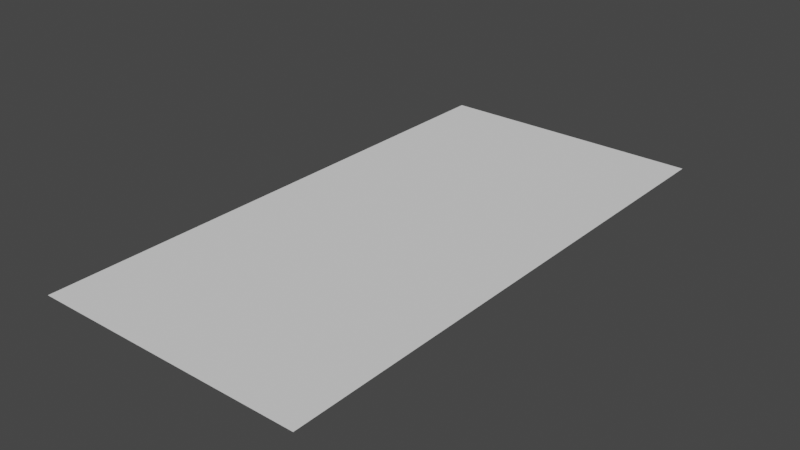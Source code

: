 # Source: beam_plane.blend  (saved by Blender 3.3.6; exported with 4.5.12 LTS)
import bpy
from mathutils import Matrix  # noqa: F401  (used for matrix-valued properties, if any)

bpy.ops.wm.read_factory_settings(use_empty=True)
scene = bpy.context.scene
scene.name = 'Scene'

# ---- world
world_world = bpy.data.worlds.new('World'); scene.world = world_world
world_world.use_nodes = True; world_world.node_tree.nodes.clear()
_N = world_world.node_tree.nodes; _L = world_world.node_tree.links
n0 = _N.new('ShaderNodeOutputWorld'); n0.name = 'World Output'; n0.location = (300, 300)
n1 = _N.new('ShaderNodeBackground'); n1.name = 'Background'; n1.location = (10, 300)
n1.inputs[0].default_value = (0.05088, 0.05088, 0.05088, 1.0)
_L.new(n1.outputs[0], n0.inputs[0])
n0.is_active_output = True
world_world.color = (0.05088, 0.05088, 0.05088)
world_world.use_sun_shadow = False
world_world.sun_shadow_jitter_overblur = 0.0

# ---- meshes
me_plane = bpy.data.meshes.new('Plane')
me_plane.from_pydata([(-1.0, 0.0, 0.0), (1.0, 0.0, 0.0), (-1.0, 2.0, 0.0), (1.0, 2.0, 0.0)], [], [(0, 1, 3, 2)])
_uv = me_plane.uv_layers.new(name='UVMap')
_uv.uv.foreach_set('vector', [-5.96e-08, 1.0, 0.0, -5.96e-08, 1.0, 0.0, 1.0, 1.0])
me_plane.update()

# ---- objects
ob_plane = bpy.data.objects.new('Plane', me_plane)

# ---- transforms, parenting, visibility, modifiers, constraints
ob_plane.location = (0.0, -2.0, 0.0)
ob_plane.scale = (1.0, 2.0, 1.0)

# ---- collection membership
scene.collection.objects.link(ob_plane)

# ---- scene / render settings (as saved in the file)
scene.frame_start = 1; scene.frame_end = 250; scene.frame_set(1)
scene.render.engine = 'BLENDER_EEVEE_NEXT'
scene.cycles.sampling_pattern = 'TABULATED_SOBOL'
scene.cycles.use_light_tree = False
scene.view_settings.view_transform = 'Filmic'
bpy.context.view_layer.update()

# ---- added for rendering (the .blend has no active camera and no usable light): camera, sun
cam_auto = bpy.data.cameras.new('AutoCamera')
cam_auto.lens = 50.0
cam_auto.sensor_width = 36.0
cam_auto.clip_end = 1000.0
ob_auto_camera = bpy.data.objects.new('AutoCamera', cam_auto)
scene.collection.objects.link(ob_auto_camera)
ob_auto_camera.location = (4.13773, -4.96528, 3.31018)
ob_auto_camera.rotation_euler = (1.09748, -7.21219e-08, 0.694738)
scene.camera = ob_auto_camera
light_auto_sun = bpy.data.lights.new('AutoSun', 'SUN')
light_auto_sun.energy = 3.0
light_auto_sun.angle = 0.0523599
ob_auto_sun = bpy.data.objects.new('AutoSun', light_auto_sun)
scene.collection.objects.link(ob_auto_sun)
ob_auto_sun.rotation_euler = (0.872665, 0.174533, 0.523599)
bpy.context.view_layer.update()
